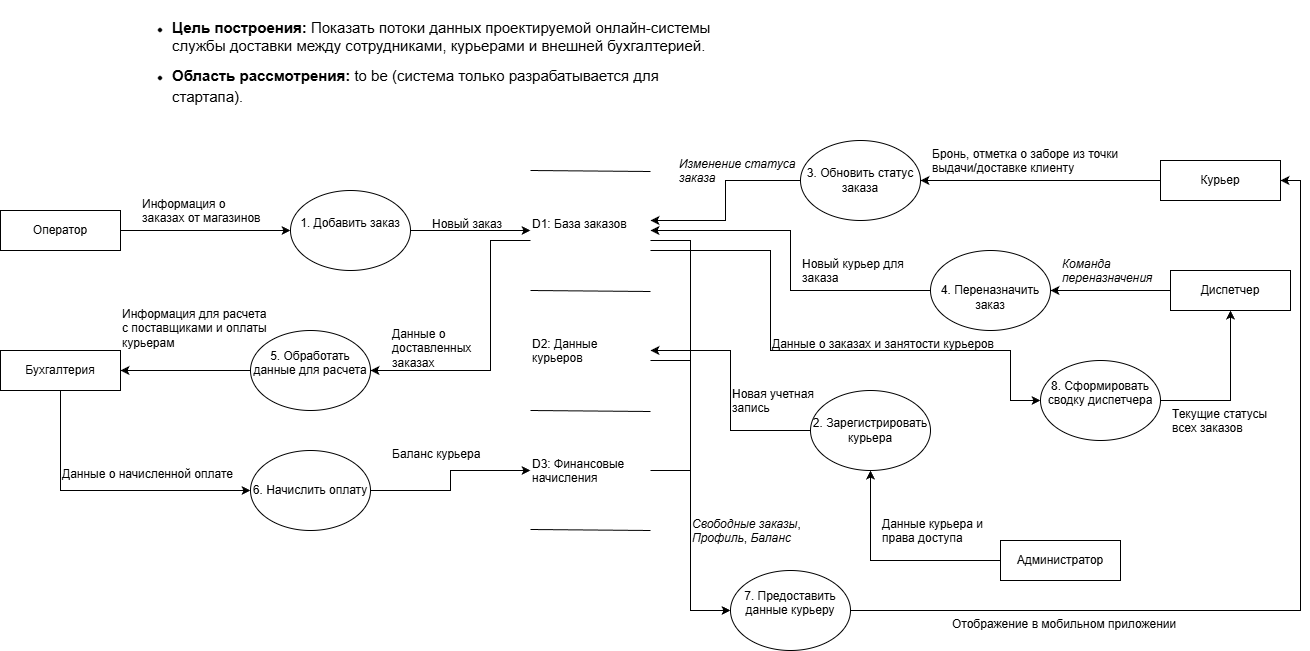

The diagram above was exported from draw.io. Its source (the exported page's mxGraphModel, read from the mxfile embedded in the PNG):
<mxGraphModel dx="1791" dy="2209" grid="1" gridSize="10" guides="1" tooltips="1" connect="1" arrows="1" fold="1" page="1" pageScale="1" pageWidth="827" pageHeight="1169" background="#ffffff" math="0" shadow="0">
  <root>
    <mxCell id="0" />
    <mxCell id="1" parent="0" />
    <mxCell id="nDuS7lLcSSN6n6wE7EFU-20" edge="1" parent="1" source="nDuS7lLcSSN6n6wE7EFU-1" style="edgeStyle=orthogonalEdgeStyle;rounded=0;orthogonalLoop=1;jettySize=auto;html=1;exitX=1;exitY=0.5;exitDx=0;exitDy=0;entryX=0;entryY=0.5;entryDx=0;entryDy=0;" target="nDuS7lLcSSN6n6wE7EFU-17">
      <mxGeometry relative="1" as="geometry" />
    </mxCell>
    <mxCell id="nDuS7lLcSSN6n6wE7EFU-1" parent="1" style="rounded=0;whiteSpace=wrap;html=1;" value="Оператор" vertex="1">
      <mxGeometry height="40" width="120" x="-90" y="120" as="geometry" />
    </mxCell>
    <mxCell id="nDuS7lLcSSN6n6wE7EFU-56" edge="1" parent="1" source="nDuS7lLcSSN6n6wE7EFU-2" style="edgeStyle=orthogonalEdgeStyle;rounded=0;orthogonalLoop=1;jettySize=auto;html=1;exitX=0.5;exitY=1;exitDx=0;exitDy=0;entryX=0;entryY=0.5;entryDx=0;entryDy=0;" target="nDuS7lLcSSN6n6wE7EFU-55">
      <mxGeometry relative="1" as="geometry" />
    </mxCell>
    <mxCell id="nDuS7lLcSSN6n6wE7EFU-2" parent="1" style="rounded=0;whiteSpace=wrap;html=1;" value="Бухгалтерия" vertex="1">
      <mxGeometry height="40" width="120" x="-90" y="260" as="geometry" />
    </mxCell>
    <mxCell id="nDuS7lLcSSN6n6wE7EFU-4" parent="1" style="text;whiteSpace=wrap;html=1;" value="&lt;li&gt;&lt;p data-path-to-node=&quot;2,0,0&quot;&gt;&lt;font style=&quot;font-size: 15px;&quot;&gt;&lt;b data-path-to-node=&quot;2,0,0&quot; data-index-in-node=&quot;0&quot; style=&quot;&quot;&gt;Цель построения:&lt;/b&gt; Показать потоки данных проектируемой онлайн-системы службы доставки между сотрудниками, курьерами и внешней бухгалтерией.&lt;/font&gt;&lt;/p&gt;&lt;/li&gt;&lt;li&gt;&lt;p data-path-to-node=&quot;2,1,0&quot; id=&quot;p-rc_78e372d92a119c18-201&quot;&gt;&lt;font style=&quot;font-size: 15px;&quot;&gt;&lt;span data-path-to-node=&quot;2,1,0,0&quot; style=&quot;&quot;&gt;&lt;b data-path-to-node=&quot;2,1,0,0&quot; data-index-in-node=&quot;0&quot; style=&quot;&quot;&gt;Область рассмотрения:&lt;/b&gt; to be (система только разрабатывается для стартапа)&lt;/span&gt;&lt;span data-path-to-node=&quot;2,1,0,1&quot; style=&quot;&quot;&gt;&lt;span&gt;&lt;sup class=&quot;superscript&quot;&gt;&lt;/sup&gt;&lt;/span&gt;&lt;/span&gt;&lt;span data-path-to-node=&quot;2,1,0,2&quot; style=&quot;&quot;&gt;.&lt;/span&gt;&lt;/font&gt;&lt;/p&gt;&lt;/li&gt;" vertex="1">
      <mxGeometry height="110" width="560" x="80" y="-90" as="geometry" />
    </mxCell>
    <mxCell id="nDuS7lLcSSN6n6wE7EFU-46" edge="1" parent="1" source="nDuS7lLcSSN6n6wE7EFU-6" style="edgeStyle=orthogonalEdgeStyle;rounded=0;orthogonalLoop=1;jettySize=auto;html=1;exitX=0;exitY=0.5;exitDx=0;exitDy=0;" target="nDuS7lLcSSN6n6wE7EFU-45">
      <mxGeometry relative="1" as="geometry" />
    </mxCell>
    <mxCell id="nDuS7lLcSSN6n6wE7EFU-6" parent="1" style="rounded=0;whiteSpace=wrap;html=1;" value="Диспетчер" vertex="1">
      <mxGeometry height="40" width="120" x="1080" y="180" as="geometry" />
    </mxCell>
    <mxCell id="nDuS7lLcSSN6n6wE7EFU-42" edge="1" parent="1" source="nDuS7lLcSSN6n6wE7EFU-7" style="edgeStyle=orthogonalEdgeStyle;rounded=0;orthogonalLoop=1;jettySize=auto;html=1;exitX=0;exitY=0.5;exitDx=0;exitDy=0;entryX=1;entryY=0.5;entryDx=0;entryDy=0;" target="nDuS7lLcSSN6n6wE7EFU-38">
      <mxGeometry relative="1" as="geometry" />
    </mxCell>
    <mxCell id="nDuS7lLcSSN6n6wE7EFU-7" parent="1" style="rounded=0;whiteSpace=wrap;html=1;" value="Курьер" vertex="1">
      <mxGeometry height="40" width="120" x="1070" y="70" as="geometry" />
    </mxCell>
    <mxCell id="nDuS7lLcSSN6n6wE7EFU-34" edge="1" parent="1" source="nDuS7lLcSSN6n6wE7EFU-9" style="edgeStyle=orthogonalEdgeStyle;rounded=0;orthogonalLoop=1;jettySize=auto;html=1;exitX=0;exitY=0.5;exitDx=0;exitDy=0;" target="nDuS7lLcSSN6n6wE7EFU-27">
      <mxGeometry relative="1" as="geometry" />
    </mxCell>
    <mxCell id="nDuS7lLcSSN6n6wE7EFU-9" parent="1" style="rounded=0;whiteSpace=wrap;html=1;" value="Администратор" vertex="1">
      <mxGeometry height="40" width="120" x="910" y="450" as="geometry" />
    </mxCell>
    <mxCell id="nDuS7lLcSSN6n6wE7EFU-11" edge="1" parent="1" style="endArrow=none;html=1;rounded=0;" value="">
      <mxGeometry height="50" relative="1" width="50" as="geometry">
        <mxPoint x="440" y="80" as="sourcePoint" />
        <mxPoint x="560" y="81" as="targetPoint" />
      </mxGeometry>
    </mxCell>
    <mxCell id="nDuS7lLcSSN6n6wE7EFU-12" edge="1" parent="1" style="endArrow=none;html=1;rounded=0;" value="">
      <mxGeometry height="50" relative="1" width="50" as="geometry">
        <mxPoint x="440" y="200" as="sourcePoint" />
        <mxPoint x="560" y="201" as="targetPoint" />
      </mxGeometry>
    </mxCell>
    <mxCell id="nDuS7lLcSSN6n6wE7EFU-13" edge="1" parent="1" style="endArrow=none;html=1;rounded=0;" value="">
      <mxGeometry height="50" relative="1" width="50" as="geometry">
        <mxPoint x="440" y="320" as="sourcePoint" />
        <mxPoint x="560" y="321" as="targetPoint" />
      </mxGeometry>
    </mxCell>
    <mxCell id="nDuS7lLcSSN6n6wE7EFU-51" edge="1" parent="1" source="nDuS7lLcSSN6n6wE7EFU-14" style="edgeStyle=orthogonalEdgeStyle;rounded=0;orthogonalLoop=1;jettySize=auto;html=1;exitX=0;exitY=0.75;exitDx=0;exitDy=0;entryX=1;entryY=0.5;entryDx=0;entryDy=0;" target="nDuS7lLcSSN6n6wE7EFU-50">
      <mxGeometry relative="1" as="geometry">
        <Array as="points">
          <mxPoint x="400" y="150" />
          <mxPoint x="400" y="280" />
        </Array>
      </mxGeometry>
    </mxCell>
    <mxCell id="nDuS7lLcSSN6n6wE7EFU-61" edge="1" parent="1" source="nDuS7lLcSSN6n6wE7EFU-14" style="edgeStyle=orthogonalEdgeStyle;rounded=0;orthogonalLoop=1;jettySize=auto;html=1;exitX=1;exitY=0.75;exitDx=0;exitDy=0;entryX=0;entryY=0.5;entryDx=0;entryDy=0;" target="nDuS7lLcSSN6n6wE7EFU-60">
      <mxGeometry relative="1" as="geometry" />
    </mxCell>
    <mxCell id="nDuS7lLcSSN6n6wE7EFU-69" edge="1" parent="1" source="nDuS7lLcSSN6n6wE7EFU-14" style="edgeStyle=orthogonalEdgeStyle;rounded=0;orthogonalLoop=1;jettySize=auto;html=1;exitX=1;exitY=1;exitDx=0;exitDy=0;entryX=0;entryY=0.5;entryDx=0;entryDy=0;" target="nDuS7lLcSSN6n6wE7EFU-68">
      <mxGeometry relative="1" as="geometry">
        <Array as="points">
          <mxPoint x="680" y="160" />
          <mxPoint x="680" y="260" />
          <mxPoint x="920" y="260" />
          <mxPoint x="920" y="310" />
        </Array>
      </mxGeometry>
    </mxCell>
    <mxCell id="nDuS7lLcSSN6n6wE7EFU-14" parent="1" style="text;whiteSpace=wrap;html=1;" value="D1: База заказов" vertex="1">
      <mxGeometry height="40" width="120" x="440" y="120" as="geometry" />
    </mxCell>
    <mxCell id="nDuS7lLcSSN6n6wE7EFU-63" edge="1" parent="1" source="nDuS7lLcSSN6n6wE7EFU-15" style="edgeStyle=orthogonalEdgeStyle;rounded=0;orthogonalLoop=1;jettySize=auto;html=1;exitX=1;exitY=0.75;exitDx=0;exitDy=0;entryX=0;entryY=0.5;entryDx=0;entryDy=0;" target="nDuS7lLcSSN6n6wE7EFU-60">
      <mxGeometry relative="1" as="geometry" />
    </mxCell>
    <mxCell id="nDuS7lLcSSN6n6wE7EFU-15" parent="1" style="text;whiteSpace=wrap;html=1;" value="D2: Данные курьеров" vertex="1">
      <mxGeometry height="40" width="120" x="440" y="240" as="geometry" />
    </mxCell>
    <mxCell id="nDuS7lLcSSN6n6wE7EFU-64" edge="1" parent="1" source="nDuS7lLcSSN6n6wE7EFU-16" style="edgeStyle=orthogonalEdgeStyle;rounded=0;orthogonalLoop=1;jettySize=auto;html=1;exitX=1;exitY=0.5;exitDx=0;exitDy=0;entryX=0;entryY=0.5;entryDx=0;entryDy=0;" target="nDuS7lLcSSN6n6wE7EFU-60">
      <mxGeometry relative="1" as="geometry" />
    </mxCell>
    <mxCell id="nDuS7lLcSSN6n6wE7EFU-16" parent="1" style="text;whiteSpace=wrap;html=1;" value="D3: Финансовые начисления" vertex="1">
      <mxGeometry height="40" width="120" x="440" y="360" as="geometry" />
    </mxCell>
    <mxCell id="nDuS7lLcSSN6n6wE7EFU-31" edge="1" parent="1" source="nDuS7lLcSSN6n6wE7EFU-17" style="edgeStyle=orthogonalEdgeStyle;rounded=0;orthogonalLoop=1;jettySize=auto;html=1;exitX=1;exitY=0.5;exitDx=0;exitDy=0;" target="nDuS7lLcSSN6n6wE7EFU-14">
      <mxGeometry relative="1" as="geometry" />
    </mxCell>
    <mxCell id="nDuS7lLcSSN6n6wE7EFU-17" parent="1" style="ellipse;whiteSpace=wrap;html=1;" value="&#10;1. Добавить заказ&#10;&#10;" vertex="1">
      <mxGeometry height="80" width="120" x="200" y="100" as="geometry" />
    </mxCell>
    <mxCell id="nDuS7lLcSSN6n6wE7EFU-19" parent="1" style="text;whiteSpace=wrap;html=1;" value="Информация о заказах от магазинов" vertex="1">
      <mxGeometry height="40" width="130" x="50" y="100" as="geometry" />
    </mxCell>
    <mxCell id="nDuS7lLcSSN6n6wE7EFU-26" parent="1" style="text;whiteSpace=wrap;html=1;" value="Новый заказ" vertex="1">
      <mxGeometry height="40" width="100" x="340" y="120" as="geometry" />
    </mxCell>
    <mxCell id="nDuS7lLcSSN6n6wE7EFU-36" edge="1" parent="1" source="nDuS7lLcSSN6n6wE7EFU-27" style="edgeStyle=orthogonalEdgeStyle;rounded=0;orthogonalLoop=1;jettySize=auto;html=1;exitX=0;exitY=0.5;exitDx=0;exitDy=0;entryX=1;entryY=0.5;entryDx=0;entryDy=0;" target="nDuS7lLcSSN6n6wE7EFU-15">
      <mxGeometry relative="1" as="geometry" />
    </mxCell>
    <mxCell id="nDuS7lLcSSN6n6wE7EFU-27" parent="1" style="ellipse;whiteSpace=wrap;html=1;" value="&lt;div&gt;&lt;br&gt;&lt;/div&gt;2. Зарегистрировать курьера&lt;div&gt;&lt;br/&gt;&lt;/div&gt;" vertex="1">
      <mxGeometry height="80" width="120" x="720" y="300" as="geometry" />
    </mxCell>
    <mxCell id="nDuS7lLcSSN6n6wE7EFU-32" edge="1" parent="1" style="endArrow=none;html=1;rounded=0;" value="">
      <mxGeometry height="50" relative="1" width="50" as="geometry">
        <mxPoint x="440" y="439" as="sourcePoint" />
        <mxPoint x="560" y="440" as="targetPoint" />
      </mxGeometry>
    </mxCell>
    <mxCell id="nDuS7lLcSSN6n6wE7EFU-35" parent="1" style="text;whiteSpace=wrap;html=1;" value="Данные курьера и права доступа" vertex="1">
      <mxGeometry height="50" width="120" x="790" y="420" as="geometry" />
    </mxCell>
    <mxCell id="nDuS7lLcSSN6n6wE7EFU-37" parent="1" style="text;whiteSpace=wrap;html=1;" value="Новая учетная запись" vertex="1">
      <mxGeometry height="40" width="90" x="640" y="290" as="geometry" />
    </mxCell>
    <mxCell id="nDuS7lLcSSN6n6wE7EFU-43" edge="1" parent="1" source="nDuS7lLcSSN6n6wE7EFU-38" style="edgeStyle=orthogonalEdgeStyle;rounded=0;orthogonalLoop=1;jettySize=auto;html=1;exitX=0;exitY=0.5;exitDx=0;exitDy=0;" target="nDuS7lLcSSN6n6wE7EFU-14">
      <mxGeometry relative="1" as="geometry">
        <Array as="points">
          <mxPoint x="635" y="90" />
          <mxPoint x="635" y="130" />
        </Array>
      </mxGeometry>
    </mxCell>
    <mxCell id="nDuS7lLcSSN6n6wE7EFU-38" parent="1" style="ellipse;whiteSpace=wrap;html=1;" value="&lt;div&gt;&lt;br&gt;&lt;/div&gt;3. Обновить статус заказа&lt;div&gt;&lt;br&gt;&lt;/div&gt;" vertex="1">
      <mxGeometry height="80" width="120" x="710" y="50" as="geometry" />
    </mxCell>
    <mxCell id="nDuS7lLcSSN6n6wE7EFU-41" parent="1" style="text;whiteSpace=wrap;html=1;" value="Бронь, отметка о заборе из точки выдачи/доставке клиенту" vertex="1">
      <mxGeometry height="40" width="210" x="840" y="50" as="geometry" />
    </mxCell>
    <mxCell id="nDuS7lLcSSN6n6wE7EFU-44" parent="1" style="text;whiteSpace=wrap;html=1;" value="&lt;i data-path-to-node=&quot;11,2,1,1,0&quot; data-index-in-node=&quot;46&quot;&gt;Изменение статуса заказа&lt;/i&gt;" vertex="1">
      <mxGeometry height="40" width="123" x="587" y="60" as="geometry" />
    </mxCell>
    <mxCell id="nDuS7lLcSSN6n6wE7EFU-62" edge="1" parent="1" source="nDuS7lLcSSN6n6wE7EFU-45" style="edgeStyle=orthogonalEdgeStyle;rounded=0;orthogonalLoop=1;jettySize=auto;html=1;exitX=0;exitY=0.5;exitDx=0;exitDy=0;entryX=1;entryY=0.5;entryDx=0;entryDy=0;" target="nDuS7lLcSSN6n6wE7EFU-14">
      <mxGeometry relative="1" as="geometry" />
    </mxCell>
    <mxCell id="nDuS7lLcSSN6n6wE7EFU-45" parent="1" style="ellipse;whiteSpace=wrap;html=1;" value="&lt;div&gt;&lt;br&gt;&lt;/div&gt;&lt;br&gt;4. Переназначить заказ&lt;div&gt;&lt;br/&gt;&lt;/div&gt;" vertex="1">
      <mxGeometry height="80" width="120" x="840" y="160" as="geometry" />
    </mxCell>
    <mxCell id="nDuS7lLcSSN6n6wE7EFU-47" parent="1" style="text;whiteSpace=wrap;html=1;" value="&lt;i data-path-to-node=&quot;11,3,1,0,0,0&quot; data-index-in-node=&quot;39&quot;&gt;Команда переназначения&lt;/i&gt;" vertex="1">
      <mxGeometry height="40" width="120" x="970" y="160" as="geometry" />
    </mxCell>
    <mxCell id="nDuS7lLcSSN6n6wE7EFU-49" parent="1" style="text;whiteSpace=wrap;html=1;" value="Новый курьер для заказа" vertex="1">
      <mxGeometry height="40" width="110" x="710" y="160" as="geometry" />
    </mxCell>
    <mxCell id="nDuS7lLcSSN6n6wE7EFU-53" edge="1" parent="1" source="nDuS7lLcSSN6n6wE7EFU-50" style="edgeStyle=orthogonalEdgeStyle;rounded=0;orthogonalLoop=1;jettySize=auto;html=1;exitX=0;exitY=0.5;exitDx=0;exitDy=0;entryX=1;entryY=0.5;entryDx=0;entryDy=0;" target="nDuS7lLcSSN6n6wE7EFU-2">
      <mxGeometry relative="1" as="geometry" />
    </mxCell>
    <mxCell id="nDuS7lLcSSN6n6wE7EFU-50" parent="1" style="ellipse;whiteSpace=wrap;html=1;" value="&#10;5. Обработать данные для расчета&#10;&#10;" vertex="1">
      <mxGeometry height="80" width="120" x="160" y="240" as="geometry" />
    </mxCell>
    <mxCell id="nDuS7lLcSSN6n6wE7EFU-52" parent="1" style="text;whiteSpace=wrap;html=1;" value="Данные о доставленных заказах" vertex="1">
      <mxGeometry height="40" width="100" x="300" y="230" as="geometry" />
    </mxCell>
    <mxCell id="nDuS7lLcSSN6n6wE7EFU-54" parent="1" style="text;whiteSpace=wrap;html=1;" value="Информация для расчета с поставщиками и оплаты курьерам" vertex="1">
      <mxGeometry height="40" width="150" x="30" y="210" as="geometry" />
    </mxCell>
    <mxCell id="nDuS7lLcSSN6n6wE7EFU-57" edge="1" parent="1" source="nDuS7lLcSSN6n6wE7EFU-55" style="edgeStyle=orthogonalEdgeStyle;rounded=0;orthogonalLoop=1;jettySize=auto;html=1;exitX=1;exitY=0.5;exitDx=0;exitDy=0;entryX=0;entryY=0.5;entryDx=0;entryDy=0;" target="nDuS7lLcSSN6n6wE7EFU-16">
      <mxGeometry relative="1" as="geometry" />
    </mxCell>
    <mxCell id="nDuS7lLcSSN6n6wE7EFU-55" parent="1" style="ellipse;whiteSpace=wrap;html=1;" value="&lt;div&gt;&lt;br&gt;&lt;/div&gt;6. Начислить оплату&lt;div&gt;&lt;br/&gt;&lt;/div&gt;" vertex="1">
      <mxGeometry height="80" width="120" x="160" y="360" as="geometry" />
    </mxCell>
    <mxCell id="nDuS7lLcSSN6n6wE7EFU-58" parent="1" style="text;whiteSpace=wrap;html=1;" value="Данные о начисленной оплате" vertex="1">
      <mxGeometry height="40" width="200" x="-30" y="370" as="geometry" />
    </mxCell>
    <mxCell id="nDuS7lLcSSN6n6wE7EFU-59" parent="1" style="text;whiteSpace=wrap;html=1;" value="Баланс курьера" vertex="1">
      <mxGeometry height="40" width="120" x="300" y="350" as="geometry" />
    </mxCell>
    <mxCell id="nDuS7lLcSSN6n6wE7EFU-66" edge="1" parent="1" source="nDuS7lLcSSN6n6wE7EFU-60" style="edgeStyle=orthogonalEdgeStyle;rounded=0;orthogonalLoop=1;jettySize=auto;html=1;exitX=1;exitY=0.5;exitDx=0;exitDy=0;entryX=1;entryY=0.5;entryDx=0;entryDy=0;" target="nDuS7lLcSSN6n6wE7EFU-7">
      <mxGeometry relative="1" as="geometry" />
    </mxCell>
    <mxCell id="nDuS7lLcSSN6n6wE7EFU-60" parent="1" style="ellipse;whiteSpace=wrap;html=1;" value="&#10;7. Предоставить данные курьеру&#10;&#10;" vertex="1">
      <mxGeometry height="80" width="120" x="640" y="480" as="geometry" />
    </mxCell>
    <mxCell id="nDuS7lLcSSN6n6wE7EFU-65" parent="1" style="text;whiteSpace=wrap;html=1;" value="&lt;i data-path-to-node=&quot;11,6,1,0,0,0&quot; data-index-in-node=&quot;45&quot;&gt;Свободные заказы&lt;/i&gt;, &lt;i data-path-to-node=&quot;11,6,1,0,0,0&quot; data-index-in-node=&quot;63&quot;&gt;Профиль&lt;/i&gt;, &lt;i data-path-to-node=&quot;11,6,1,0,0,0&quot; data-index-in-node=&quot;72&quot;&gt;Баланс&lt;/i&gt;" vertex="1">
      <mxGeometry height="40" width="120" x="600" y="420" as="geometry" />
    </mxCell>
    <mxCell id="nDuS7lLcSSN6n6wE7EFU-67" parent="1" style="text;whiteSpace=wrap;html=1;" value="Отображение в мобильном приложении" vertex="1">
      <mxGeometry height="40" width="260" x="860" y="520" as="geometry" />
    </mxCell>
    <mxCell id="nDuS7lLcSSN6n6wE7EFU-71" edge="1" parent="1" source="nDuS7lLcSSN6n6wE7EFU-68" style="edgeStyle=orthogonalEdgeStyle;rounded=0;orthogonalLoop=1;jettySize=auto;html=1;exitX=1;exitY=0.5;exitDx=0;exitDy=0;entryX=0.5;entryY=1;entryDx=0;entryDy=0;" target="nDuS7lLcSSN6n6wE7EFU-6">
      <mxGeometry relative="1" as="geometry" />
    </mxCell>
    <mxCell id="nDuS7lLcSSN6n6wE7EFU-68" parent="1" style="ellipse;whiteSpace=wrap;html=1;" value="&#10;8. Сформировать сводку диспетчера&#10;&#10;" vertex="1">
      <mxGeometry height="80" width="120" x="950" y="270" as="geometry" />
    </mxCell>
    <mxCell id="nDuS7lLcSSN6n6wE7EFU-70" parent="1" style="text;whiteSpace=wrap;html=1;" value="Данные о заказах и занятости курьеров" vertex="1">
      <mxGeometry height="40" width="260" x="680" y="240" as="geometry" />
    </mxCell>
    <mxCell id="nDuS7lLcSSN6n6wE7EFU-72" parent="1" style="text;whiteSpace=wrap;html=1;" value="Текущие статусы всех заказов" vertex="1">
      <mxGeometry height="40" width="120" x="1080" y="310" as="geometry" />
    </mxCell>
  </root>
</mxGraphModel>